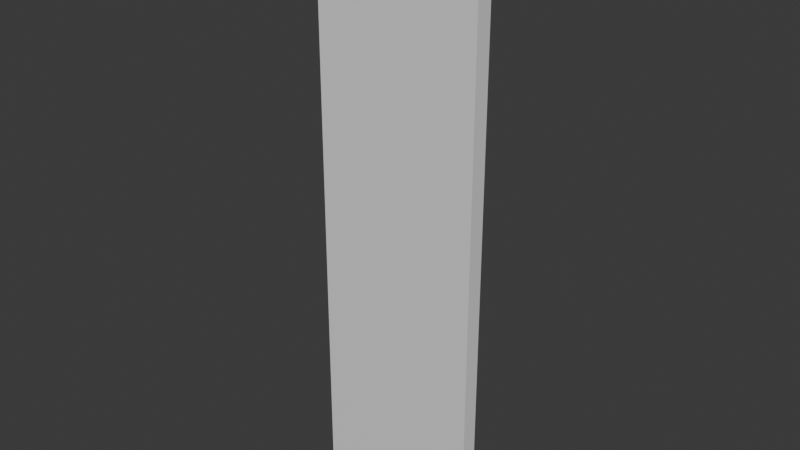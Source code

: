 # Source: WandInnenOhneLeiste.blend  (saved by Blender 4.2.66; exported with 4.5.12 LTS)
import bpy
from mathutils import Matrix  # noqa: F401  (used for matrix-valued properties, if any)

bpy.ops.wm.read_factory_settings(use_empty=True)
scene = bpy.context.scene
scene.name = 'Scene'

# ---- collections
col_collection = bpy.data.collections.new('Collection'); scene.collection.children.link(col_collection)

# ---- materials (node trees are filled in below, after node groups)
mat_aussen = bpy.data.materials.new('Aussen')
mat_aussen.alpha_threshold = 0.0
mat_aussen.use_backface_culling = True
mat_aussen.use_transparent_shadow = False
mat_aussen.roughness = 0.5
mat_aussen.line_color = (0.0, 0.0, 0.0, 1.0)
mat_innen = bpy.data.materials.new('Innen')
mat_innen.use_backface_culling = True
mat_innen.use_transparent_shadow = False
mat_graue_leiste = bpy.data.materials.new('Graue Leiste')
mat_graue_leiste.use_backface_culling = True
mat_graue_leiste.use_transparent_shadow = False

# ---- material node trees
mat_aussen.use_nodes = True; mat_aussen.node_tree.nodes.clear()
_N = mat_aussen.node_tree.nodes; _L = mat_aussen.node_tree.links
n0 = _N.new('ShaderNodeOutputMaterial'); n0.name = 'Material Output'; n0.location = (300, 300)
n1 = _N.new('ShaderNodeBsdfPrincipled'); n1.name = 'Principled BSDF'; n1.location = (10, 300)
n1.inputs[0].default_value = (0.1235, 0.0, 0.002298, 1.0)
n1.inputs[3].default_value = 1.45
_L.new(n1.outputs[0], n0.inputs[0])
n0.is_active_output = True
mat_innen.use_nodes = True; mat_innen.node_tree.nodes.clear()
_N = mat_innen.node_tree.nodes; _L = mat_innen.node_tree.links
n0 = _N.new('ShaderNodeBsdfPrincipled'); n0.name = 'Principled BSDF'; n0.location = (10, 300)
n0.inputs[3].default_value = 1.45
n1 = _N.new('ShaderNodeOutputMaterial'); n1.name = 'Material Output'; n1.location = (300, 300)
_L.new(n0.outputs[0], n1.inputs[0])
n1.is_active_output = True
mat_graue_leiste.use_nodes = True; mat_graue_leiste.node_tree.nodes.clear()
_N = mat_graue_leiste.node_tree.nodes; _L = mat_graue_leiste.node_tree.links
n0 = _N.new('ShaderNodeBsdfPrincipled'); n0.name = 'Principled BSDF'; n0.location = (10, 300)
n0.inputs[0].default_value = (0.1697, 0.1697, 0.1697, 1.0)
n0.inputs[3].default_value = 1.45
n1 = _N.new('ShaderNodeOutputMaterial'); n1.name = 'Material Output'; n1.location = (300, 300)
_L.new(n0.outputs[0], n1.inputs[0])
n1.is_active_output = True

# ---- world
world_world = bpy.data.worlds.new('World'); scene.world = world_world
world_world.use_nodes = True; world_world.node_tree.nodes.clear()
_N = world_world.node_tree.nodes; _L = world_world.node_tree.links
n0 = _N.new('ShaderNodeOutputWorld'); n0.name = 'World Output'; n0.location = (300, 300)
n1 = _N.new('ShaderNodeBackground'); n1.name = 'Background'; n1.location = (10, 300)
n1.inputs[0].default_value = (0.05088, 0.05088, 0.05088, 1.0)
_L.new(n1.outputs[0], n0.inputs[0])
n0.is_active_output = True
world_world.color = (0.05088, 0.05088, 0.05088)
world_world.use_sun_shadow = False
world_world.sun_shadow_jitter_overblur = 0.0

# ---- meshes
me_cube = bpy.data.meshes.new('Cube')
me_cube.from_pydata([(1.0, -7.451e-09, 3.5), (1.0, -7.451e-09, 0.0), (1.0, -0.1, 3.5), (1.0, -0.1, 0.0), (0.0, -7.451e-09, 3.5), (0.0, -7.451e-09, 0.0), (0.0, -0.1, 3.5), (0.0, -0.1, 0.0), (1.0, -0.1, 2.235e-08), (0.0, -0.1, -2.235e-08)], [(9, 8)], [(0, 4, 6, 2), (3, 2, 6, 7), (7, 6, 4, 5), (5, 1, 3, 7), (1, 0, 2, 3)])
me_cube.polygons.foreach_set('material_index', [1, 1, 1, 1, 1])
_uv = me_cube.uv_layers.new(name='UVMap')
_uv.uv.foreach_set('vector', [0.3714, -6.018e-09, 0.3714, 0.2857, 0.3429, 0.2857, 0.3429, -8.175e-09, 0.0, 1.0, 0.0, 0.0, 0.2857, 0.0, 0.2857, 1.0, 0.2857, 1.0, 0.2857, 0.0, 0.3143, 0.0, 0.3143, 1.0, 0.3714, 0.2857, 0.3714, 0.5714, 0.3429, 0.5714, 0.3429, 0.2857, 0.3143, 1.0, 0.3143, 0.0, 0.3429, 0.0, 0.3429, 1.0])
me_cube.materials.append(mat_aussen)
me_cube.materials.append(mat_innen)
me_cube.materials.append(mat_graue_leiste)
me_cube.use_mirror_vertex_groups = False
me_cube.update()

# ---- objects
ob_wand_1___4 = bpy.data.objects.new('Wand 1 * 4', me_cube)

# ---- transforms, parenting, visibility, modifiers, constraints
ob_wand_1___4.location = (0.0, 0.0, 0.0)
ob_wand_1___4.lock_rotations_4d = False
ob_wand_1___4.empty_display_type = 'ARROWS'
ob_wand_1___4.lineart.crease_threshold = 0.0

# ---- collection membership
col_collection.objects.link(ob_wand_1___4)

# ---- scene / render settings (as saved in the file)
scene.frame_start = 1; scene.frame_end = 250; scene.frame_set(105)
scene.render.engine = 'BLENDER_EEVEE_NEXT'
scene.cycles.sampling_pattern = 'TABULATED_SOBOL'
scene.eevee.ray_tracing_options.trace_max_roughness = 0.0
bpy.context.view_layer.update()

# ---- added for rendering (the .blend has no active camera and no usable light): camera, sun
cam_auto = bpy.data.cameras.new('AutoCamera')
cam_auto.lens = 50.0
cam_auto.sensor_width = 36.0
cam_auto.clip_end = 1000.0
ob_auto_camera = bpy.data.objects.new('AutoCamera', cam_auto)
scene.collection.objects.link(ob_auto_camera)
ob_auto_camera.location = (3.86914, -4.09297, 4.44531)
ob_auto_camera.rotation_euler = (1.09748, -7.21219e-08, 0.694738)
scene.camera = ob_auto_camera
light_auto_sun = bpy.data.lights.new('AutoSun', 'SUN')
light_auto_sun.energy = 3.0
light_auto_sun.angle = 0.0523599
ob_auto_sun = bpy.data.objects.new('AutoSun', light_auto_sun)
scene.collection.objects.link(ob_auto_sun)
ob_auto_sun.rotation_euler = (0.872665, 0.174533, 0.523599)
bpy.context.view_layer.update()
